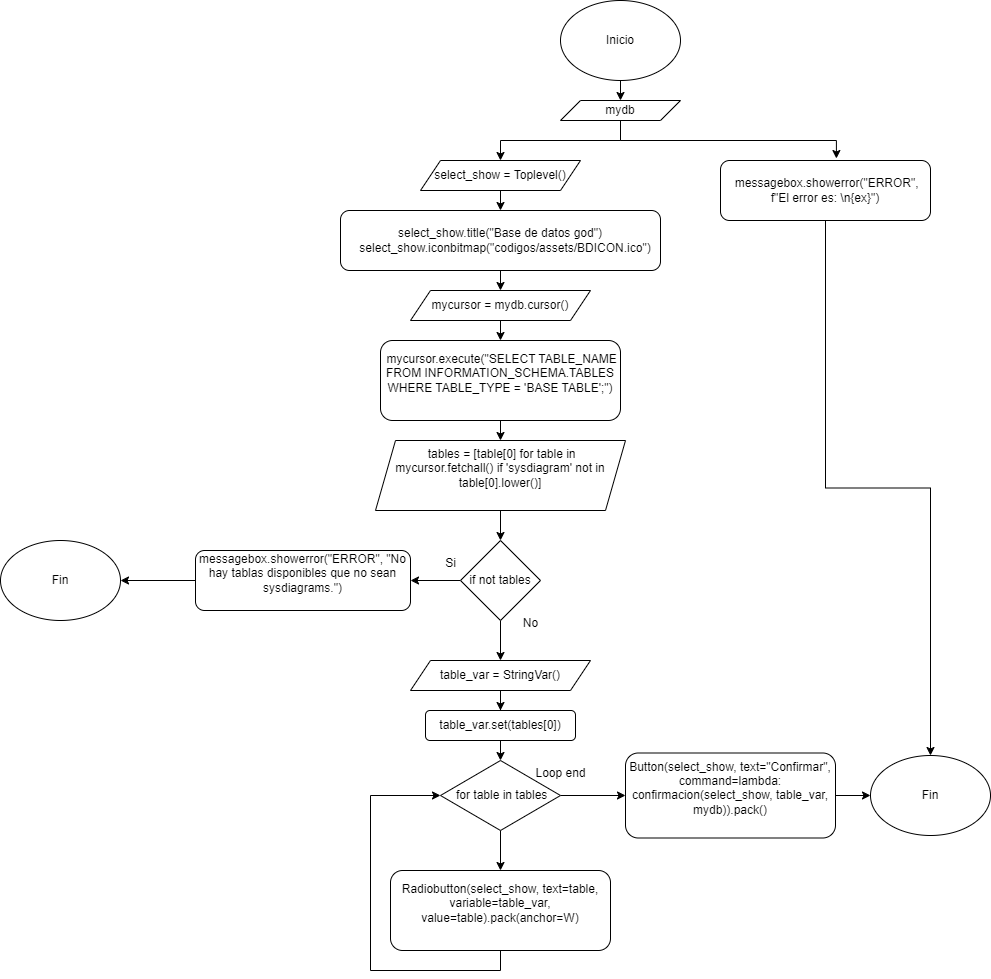

The diagram above was exported from draw.io. Its source (the exported page's mxGraphModel, read from the mxfile embedded in the PNG):
<mxGraphModel dx="1288" dy="515" grid="1" gridSize="10" guides="1" tooltips="1" connect="1" arrows="1" fold="1" page="1" pageScale="1" pageWidth="850" pageHeight="1100" math="0" shadow="0">
  <root>
    <mxCell id="0" />
    <mxCell id="1" parent="0" />
    <mxCell id="gUh5TA9iEITUQ7nOX6h2-237" style="edgeStyle=orthogonalEdgeStyle;rounded=0;orthogonalLoop=1;jettySize=auto;html=1;exitX=0.5;exitY=1;exitDx=0;exitDy=0;entryX=0.5;entryY=0;entryDx=0;entryDy=0;" edge="1" parent="1" source="gUh5TA9iEITUQ7nOX6h2-1" target="gUh5TA9iEITUQ7nOX6h2-236">
      <mxGeometry relative="1" as="geometry" />
    </mxCell>
    <mxCell id="gUh5TA9iEITUQ7nOX6h2-1" value="Inicio" style="ellipse;whiteSpace=wrap;html=1;" vertex="1" parent="1">
      <mxGeometry x="140" y="20" width="120" height="80" as="geometry" />
    </mxCell>
    <mxCell id="gUh5TA9iEITUQ7nOX6h2-84" style="edgeStyle=orthogonalEdgeStyle;rounded=0;orthogonalLoop=1;jettySize=auto;html=1;exitX=0.5;exitY=1;exitDx=0;exitDy=0;entryX=0;entryY=0.5;entryDx=0;entryDy=0;" edge="1" parent="1" source="gUh5TA9iEITUQ7nOX6h2-81">
      <mxGeometry relative="1" as="geometry">
        <mxPoint x="105" y="390" as="targetPoint" />
        <Array as="points">
          <mxPoint x="200" y="680" />
          <mxPoint x="40" y="680" />
          <mxPoint x="40" y="390" />
        </Array>
      </mxGeometry>
    </mxCell>
    <mxCell id="gUh5TA9iEITUQ7nOX6h2-239" style="edgeStyle=orthogonalEdgeStyle;rounded=0;orthogonalLoop=1;jettySize=auto;html=1;exitX=0.5;exitY=1;exitDx=0;exitDy=0;entryX=0.5;entryY=0;entryDx=0;entryDy=0;" edge="1" parent="1" source="gUh5TA9iEITUQ7nOX6h2-236" target="gUh5TA9iEITUQ7nOX6h2-238">
      <mxGeometry relative="1" as="geometry" />
    </mxCell>
    <mxCell id="gUh5TA9iEITUQ7nOX6h2-236" value="mydb" style="shape=parallelogram;perimeter=parallelogramPerimeter;whiteSpace=wrap;html=1;fixedSize=1;" vertex="1" parent="1">
      <mxGeometry x="140" y="120" width="120" height="20" as="geometry" />
    </mxCell>
    <mxCell id="gUh5TA9iEITUQ7nOX6h2-241" style="edgeStyle=orthogonalEdgeStyle;rounded=0;orthogonalLoop=1;jettySize=auto;html=1;exitX=0.5;exitY=1;exitDx=0;exitDy=0;entryX=0.5;entryY=0;entryDx=0;entryDy=0;" edge="1" parent="1" source="gUh5TA9iEITUQ7nOX6h2-238" target="gUh5TA9iEITUQ7nOX6h2-240">
      <mxGeometry relative="1" as="geometry" />
    </mxCell>
    <mxCell id="gUh5TA9iEITUQ7nOX6h2-238" value="select_show = Toplevel()" style="shape=parallelogram;perimeter=parallelogramPerimeter;whiteSpace=wrap;html=1;fixedSize=1;" vertex="1" parent="1">
      <mxGeometry y="180" width="160" height="30" as="geometry" />
    </mxCell>
    <mxCell id="gUh5TA9iEITUQ7nOX6h2-243" style="edgeStyle=orthogonalEdgeStyle;rounded=0;orthogonalLoop=1;jettySize=auto;html=1;exitX=0.5;exitY=1;exitDx=0;exitDy=0;entryX=0.5;entryY=0;entryDx=0;entryDy=0;" edge="1" parent="1" source="gUh5TA9iEITUQ7nOX6h2-240" target="gUh5TA9iEITUQ7nOX6h2-242">
      <mxGeometry relative="1" as="geometry" />
    </mxCell>
    <mxCell id="gUh5TA9iEITUQ7nOX6h2-240" value="&lt;div&gt;select_show.title(&quot;Base de datos god&quot;)&lt;/div&gt;&lt;div&gt;&amp;nbsp; &amp;nbsp;select_show.iconbitmap(&quot;codigos/assets/BDICON.ico&quot;)&lt;/div&gt;" style="rounded=1;whiteSpace=wrap;html=1;" vertex="1" parent="1">
      <mxGeometry x="-80" y="230" width="320" height="60" as="geometry" />
    </mxCell>
    <mxCell id="gUh5TA9iEITUQ7nOX6h2-245" style="edgeStyle=orthogonalEdgeStyle;rounded=0;orthogonalLoop=1;jettySize=auto;html=1;exitX=0.5;exitY=1;exitDx=0;exitDy=0;entryX=0.5;entryY=0;entryDx=0;entryDy=0;" edge="1" parent="1" source="gUh5TA9iEITUQ7nOX6h2-242" target="gUh5TA9iEITUQ7nOX6h2-244">
      <mxGeometry relative="1" as="geometry" />
    </mxCell>
    <mxCell id="gUh5TA9iEITUQ7nOX6h2-242" value="mycursor = mydb.cursor()" style="shape=parallelogram;perimeter=parallelogramPerimeter;whiteSpace=wrap;html=1;fixedSize=1;" vertex="1" parent="1">
      <mxGeometry x="-10" y="310" width="180" height="30" as="geometry" />
    </mxCell>
    <mxCell id="gUh5TA9iEITUQ7nOX6h2-247" style="edgeStyle=orthogonalEdgeStyle;rounded=0;orthogonalLoop=1;jettySize=auto;html=1;exitX=0.5;exitY=1;exitDx=0;exitDy=0;entryX=0.5;entryY=0;entryDx=0;entryDy=0;" edge="1" parent="1" source="gUh5TA9iEITUQ7nOX6h2-244" target="gUh5TA9iEITUQ7nOX6h2-246">
      <mxGeometry relative="1" as="geometry" />
    </mxCell>
    <mxCell id="gUh5TA9iEITUQ7nOX6h2-244" value="&lt;div&gt;&amp;nbsp;mycursor.execute(&quot;SELECT TABLE_NAME FROM INFORMATION_SCHEMA.TABLES WHERE TABLE_TYPE = 'BASE TABLE';&quot;)&lt;/div&gt;&lt;div&gt;&lt;br&gt;&lt;/div&gt;" style="rounded=1;whiteSpace=wrap;html=1;" vertex="1" parent="1">
      <mxGeometry x="-40" y="360" width="240" height="80" as="geometry" />
    </mxCell>
    <mxCell id="gUh5TA9iEITUQ7nOX6h2-249" style="edgeStyle=orthogonalEdgeStyle;rounded=0;orthogonalLoop=1;jettySize=auto;html=1;exitX=0.5;exitY=1;exitDx=0;exitDy=0;entryX=0.5;entryY=0;entryDx=0;entryDy=0;" edge="1" parent="1" source="gUh5TA9iEITUQ7nOX6h2-246" target="gUh5TA9iEITUQ7nOX6h2-248">
      <mxGeometry relative="1" as="geometry" />
    </mxCell>
    <mxCell id="gUh5TA9iEITUQ7nOX6h2-246" value="&lt;div&gt;&amp;nbsp;tables = [table[0] for table in mycursor.fetchall() if 'sysdiagram' not in table[0].lower()]&lt;/div&gt;&lt;div&gt;&lt;br&gt;&lt;/div&gt;" style="shape=parallelogram;perimeter=parallelogramPerimeter;whiteSpace=wrap;html=1;fixedSize=1;" vertex="1" parent="1">
      <mxGeometry x="-45" y="460" width="250" height="70" as="geometry" />
    </mxCell>
    <mxCell id="gUh5TA9iEITUQ7nOX6h2-254" style="edgeStyle=orthogonalEdgeStyle;rounded=0;orthogonalLoop=1;jettySize=auto;html=1;exitX=0;exitY=0.5;exitDx=0;exitDy=0;" edge="1" parent="1" source="gUh5TA9iEITUQ7nOX6h2-248" target="gUh5TA9iEITUQ7nOX6h2-252">
      <mxGeometry relative="1" as="geometry" />
    </mxCell>
    <mxCell id="gUh5TA9iEITUQ7nOX6h2-258" style="edgeStyle=orthogonalEdgeStyle;rounded=0;orthogonalLoop=1;jettySize=auto;html=1;exitX=0.5;exitY=1;exitDx=0;exitDy=0;entryX=0.5;entryY=0;entryDx=0;entryDy=0;" edge="1" parent="1" source="gUh5TA9iEITUQ7nOX6h2-248" target="gUh5TA9iEITUQ7nOX6h2-257">
      <mxGeometry relative="1" as="geometry" />
    </mxCell>
    <mxCell id="gUh5TA9iEITUQ7nOX6h2-248" value="if not tables" style="rhombus;whiteSpace=wrap;html=1;" vertex="1" parent="1">
      <mxGeometry x="40" y="560" width="80" height="80" as="geometry" />
    </mxCell>
    <mxCell id="gUh5TA9iEITUQ7nOX6h2-250" value="Si" style="text;html=1;align=center;verticalAlign=middle;resizable=0;points=[];autosize=1;strokeColor=none;fillColor=none;" vertex="1" parent="1">
      <mxGeometry x="15" y="568" width="30" height="30" as="geometry" />
    </mxCell>
    <mxCell id="gUh5TA9iEITUQ7nOX6h2-251" value="No" style="text;html=1;align=center;verticalAlign=middle;resizable=0;points=[];autosize=1;strokeColor=none;fillColor=none;" vertex="1" parent="1">
      <mxGeometry x="90" y="628" width="40" height="30" as="geometry" />
    </mxCell>
    <mxCell id="gUh5TA9iEITUQ7nOX6h2-256" style="edgeStyle=orthogonalEdgeStyle;rounded=0;orthogonalLoop=1;jettySize=auto;html=1;exitX=0;exitY=0.5;exitDx=0;exitDy=0;" edge="1" parent="1" source="gUh5TA9iEITUQ7nOX6h2-252" target="gUh5TA9iEITUQ7nOX6h2-255">
      <mxGeometry relative="1" as="geometry" />
    </mxCell>
    <mxCell id="gUh5TA9iEITUQ7nOX6h2-252" value="&lt;div&gt;messagebox.showerror(&quot;ERROR&quot;, &quot;No hay tablas disponibles que no sean sysdiagrams.&quot;)&lt;/div&gt;&lt;div&gt;&amp;nbsp; &amp;nbsp; &amp;nbsp; &amp;nbsp; &amp;nbsp; &amp;nbsp;&amp;nbsp;&lt;/div&gt;" style="rounded=1;whiteSpace=wrap;html=1;" vertex="1" parent="1">
      <mxGeometry x="-225" y="570" width="215" height="60" as="geometry" />
    </mxCell>
    <mxCell id="gUh5TA9iEITUQ7nOX6h2-255" value="Fin" style="ellipse;whiteSpace=wrap;html=1;" vertex="1" parent="1">
      <mxGeometry x="-420" y="560" width="120" height="80" as="geometry" />
    </mxCell>
    <mxCell id="gUh5TA9iEITUQ7nOX6h2-260" style="edgeStyle=orthogonalEdgeStyle;rounded=0;orthogonalLoop=1;jettySize=auto;html=1;exitX=0.5;exitY=1;exitDx=0;exitDy=0;" edge="1" parent="1" source="gUh5TA9iEITUQ7nOX6h2-257" target="gUh5TA9iEITUQ7nOX6h2-259">
      <mxGeometry relative="1" as="geometry" />
    </mxCell>
    <mxCell id="gUh5TA9iEITUQ7nOX6h2-257" value="table_var = StringVar()" style="shape=parallelogram;perimeter=parallelogramPerimeter;whiteSpace=wrap;html=1;fixedSize=1;" vertex="1" parent="1">
      <mxGeometry x="-10" y="680" width="180" height="30" as="geometry" />
    </mxCell>
    <mxCell id="gUh5TA9iEITUQ7nOX6h2-262" style="edgeStyle=orthogonalEdgeStyle;rounded=0;orthogonalLoop=1;jettySize=auto;html=1;exitX=0.5;exitY=1;exitDx=0;exitDy=0;entryX=0.5;entryY=0;entryDx=0;entryDy=0;" edge="1" parent="1" source="gUh5TA9iEITUQ7nOX6h2-259" target="gUh5TA9iEITUQ7nOX6h2-261">
      <mxGeometry relative="1" as="geometry" />
    </mxCell>
    <mxCell id="gUh5TA9iEITUQ7nOX6h2-259" value="table_var.set(tables[0])" style="rounded=1;whiteSpace=wrap;html=1;" vertex="1" parent="1">
      <mxGeometry x="5" y="730" width="150" height="30" as="geometry" />
    </mxCell>
    <mxCell id="gUh5TA9iEITUQ7nOX6h2-264" style="edgeStyle=orthogonalEdgeStyle;rounded=0;orthogonalLoop=1;jettySize=auto;html=1;exitX=0.5;exitY=1;exitDx=0;exitDy=0;entryX=0.5;entryY=0;entryDx=0;entryDy=0;" edge="1" parent="1" source="gUh5TA9iEITUQ7nOX6h2-261" target="gUh5TA9iEITUQ7nOX6h2-263">
      <mxGeometry relative="1" as="geometry" />
    </mxCell>
    <mxCell id="gUh5TA9iEITUQ7nOX6h2-267" style="edgeStyle=orthogonalEdgeStyle;rounded=0;orthogonalLoop=1;jettySize=auto;html=1;exitX=1;exitY=0.5;exitDx=0;exitDy=0;entryX=0;entryY=0.5;entryDx=0;entryDy=0;" edge="1" parent="1" source="gUh5TA9iEITUQ7nOX6h2-261" target="gUh5TA9iEITUQ7nOX6h2-266">
      <mxGeometry relative="1" as="geometry" />
    </mxCell>
    <mxCell id="gUh5TA9iEITUQ7nOX6h2-261" value="&amp;nbsp;for table in tables" style="rhombus;whiteSpace=wrap;html=1;" vertex="1" parent="1">
      <mxGeometry x="20" y="780" width="120" height="70" as="geometry" />
    </mxCell>
    <mxCell id="gUh5TA9iEITUQ7nOX6h2-265" style="edgeStyle=orthogonalEdgeStyle;rounded=0;orthogonalLoop=1;jettySize=auto;html=1;exitX=0.5;exitY=1;exitDx=0;exitDy=0;entryX=0;entryY=0.5;entryDx=0;entryDy=0;" edge="1" parent="1" source="gUh5TA9iEITUQ7nOX6h2-263" target="gUh5TA9iEITUQ7nOX6h2-261">
      <mxGeometry relative="1" as="geometry">
        <Array as="points">
          <mxPoint x="80" y="990" />
          <mxPoint x="-50" y="990" />
          <mxPoint x="-50" y="815" />
        </Array>
      </mxGeometry>
    </mxCell>
    <mxCell id="gUh5TA9iEITUQ7nOX6h2-263" value="&lt;div&gt;Radiobutton(select_show, text=table, variable=table_var, value=table).pack(anchor=W)&lt;/div&gt;&lt;div&gt;&amp;nbsp; &amp;nbsp; &amp;nbsp;&amp;nbsp;&lt;/div&gt;" style="rounded=1;whiteSpace=wrap;html=1;" vertex="1" parent="1">
      <mxGeometry x="-30" y="890" width="220" height="80" as="geometry" />
    </mxCell>
    <mxCell id="gUh5TA9iEITUQ7nOX6h2-270" style="edgeStyle=orthogonalEdgeStyle;rounded=0;orthogonalLoop=1;jettySize=auto;html=1;exitX=1;exitY=0.5;exitDx=0;exitDy=0;" edge="1" parent="1" source="gUh5TA9iEITUQ7nOX6h2-266" target="gUh5TA9iEITUQ7nOX6h2-269">
      <mxGeometry relative="1" as="geometry" />
    </mxCell>
    <mxCell id="gUh5TA9iEITUQ7nOX6h2-266" value="&lt;div&gt;Button(select_show, text=&quot;Confirmar&quot;, command=lambda: confirmacion(select_show, table_var, mydb)).pack()&lt;/div&gt;&lt;div&gt;&lt;br&gt;&lt;/div&gt;" style="rounded=1;whiteSpace=wrap;html=1;" vertex="1" parent="1">
      <mxGeometry x="205" y="772.5" width="210" height="85" as="geometry" />
    </mxCell>
    <mxCell id="gUh5TA9iEITUQ7nOX6h2-268" value="Loop end" style="text;html=1;align=center;verticalAlign=middle;resizable=0;points=[];autosize=1;strokeColor=none;fillColor=none;" vertex="1" parent="1">
      <mxGeometry x="105" y="778" width="70" height="30" as="geometry" />
    </mxCell>
    <mxCell id="gUh5TA9iEITUQ7nOX6h2-269" value="Fin" style="ellipse;whiteSpace=wrap;html=1;" vertex="1" parent="1">
      <mxGeometry x="450" y="775" width="120" height="80" as="geometry" />
    </mxCell>
    <mxCell id="gUh5TA9iEITUQ7nOX6h2-273" style="edgeStyle=orthogonalEdgeStyle;rounded=0;orthogonalLoop=1;jettySize=auto;html=1;exitX=0.5;exitY=1;exitDx=0;exitDy=0;entryX=0.5;entryY=0;entryDx=0;entryDy=0;" edge="1" parent="1" source="gUh5TA9iEITUQ7nOX6h2-271" target="gUh5TA9iEITUQ7nOX6h2-269">
      <mxGeometry relative="1" as="geometry" />
    </mxCell>
    <mxCell id="gUh5TA9iEITUQ7nOX6h2-271" value="&amp;nbsp;messagebox.showerror(&quot;ERROR&quot;, f&quot;El error es: \n{ex}&quot;)" style="rounded=1;whiteSpace=wrap;html=1;" vertex="1" parent="1">
      <mxGeometry x="300" y="180" width="210" height="60" as="geometry" />
    </mxCell>
    <mxCell id="gUh5TA9iEITUQ7nOX6h2-272" style="edgeStyle=orthogonalEdgeStyle;rounded=0;orthogonalLoop=1;jettySize=auto;html=1;exitX=0.5;exitY=1;exitDx=0;exitDy=0;entryX=0.552;entryY=-0.033;entryDx=0;entryDy=0;entryPerimeter=0;" edge="1" parent="1" source="gUh5TA9iEITUQ7nOX6h2-236" target="gUh5TA9iEITUQ7nOX6h2-271">
      <mxGeometry relative="1" as="geometry" />
    </mxCell>
  </root>
</mxGraphModel>